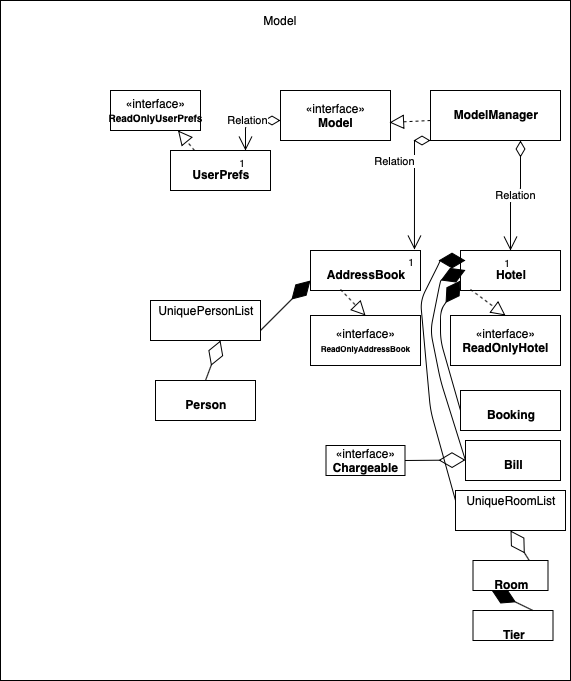

The diagram above was exported from draw.io. Its source (the exported page's mxGraphModel, read from the mxfile embedded in the PNG):
<mxGraphModel dx="911" dy="662" grid="1" gridSize="10" guides="1" tooltips="1" connect="1" arrows="1" fold="1" page="1" pageScale="1" pageWidth="827" pageHeight="1169" math="0" shadow="0">
  <root>
    <mxCell id="0" />
    <mxCell id="1" parent="0" />
    <mxCell id="_DZ1H0iozAP78MIIdojo-2" value="" style="rounded=0;whiteSpace=wrap;html=1;" vertex="1" parent="1">
      <mxGeometry x="140" y="20" width="570" height="680" as="geometry" />
    </mxCell>
    <mxCell id="_DZ1H0iozAP78MIIdojo-3" value="Model" style="text;html=1;strokeColor=none;fillColor=none;align=center;verticalAlign=middle;whiteSpace=wrap;rounded=0;" vertex="1" parent="1">
      <mxGeometry x="400" y="30" width="40" height="20" as="geometry" />
    </mxCell>
    <mxCell id="_DZ1H0iozAP78MIIdojo-4" value="«interface»&lt;br&gt;&lt;b&gt;Model&lt;/b&gt;" style="html=1;" vertex="1" parent="1">
      <mxGeometry x="420" y="110" width="110" height="50" as="geometry" />
    </mxCell>
    <mxCell id="_DZ1H0iozAP78MIIdojo-5" value="&lt;p style=&quot;margin: 0px ; margin-top: 4px ; text-align: center&quot;&gt;&lt;br&gt;&lt;b&gt;ModelManager&lt;/b&gt;&lt;/p&gt;" style="verticalAlign=top;align=left;overflow=fill;fontSize=12;fontFamily=Helvetica;html=1;" vertex="1" parent="1">
      <mxGeometry x="570" y="110" width="130" height="50" as="geometry" />
    </mxCell>
    <mxCell id="_DZ1H0iozAP78MIIdojo-6" value="" style="endArrow=block;dashed=1;endFill=0;endSize=12;html=1;entryX=0.991;entryY=0.64;entryDx=0;entryDy=0;entryPerimeter=0;" edge="1" parent="1" target="_DZ1H0iozAP78MIIdojo-4">
      <mxGeometry width="160" relative="1" as="geometry">
        <mxPoint x="570" y="140" as="sourcePoint" />
        <mxPoint x="730" y="140" as="targetPoint" />
      </mxGeometry>
    </mxCell>
    <mxCell id="_DZ1H0iozAP78MIIdojo-7" value="&lt;p style=&quot;margin: 0px ; margin-top: 4px ; text-align: center&quot;&gt;&lt;br&gt;&lt;b&gt;AddressBook&lt;/b&gt;&lt;/p&gt;" style="verticalAlign=top;align=left;overflow=fill;fontSize=12;fontFamily=Helvetica;html=1;" vertex="1" parent="1">
      <mxGeometry x="450" y="270" width="110" height="40" as="geometry" />
    </mxCell>
    <mxCell id="_DZ1H0iozAP78MIIdojo-8" value="&lt;p style=&quot;margin: 0px ; margin-top: 4px ; text-align: center&quot;&gt;&lt;br&gt;&lt;b&gt;Hotel&lt;/b&gt;&lt;/p&gt;" style="verticalAlign=top;align=left;overflow=fill;fontSize=12;fontFamily=Helvetica;html=1;" vertex="1" parent="1">
      <mxGeometry x="600" y="270" width="100" height="40" as="geometry" />
    </mxCell>
    <mxCell id="_DZ1H0iozAP78MIIdojo-13" value="Relation" style="endArrow=open;html=1;endSize=12;startArrow=diamondThin;startSize=14;startFill=0;edgeStyle=orthogonalEdgeStyle;entryX=0.945;entryY=-0.025;entryDx=0;entryDy=0;entryPerimeter=0;" edge="1" parent="1" target="_DZ1H0iozAP78MIIdojo-7">
      <mxGeometry x="-0.25" y="-10" relative="1" as="geometry">
        <mxPoint x="570" y="160" as="sourcePoint" />
        <mxPoint x="730" y="160" as="targetPoint" />
        <Array as="points">
          <mxPoint x="554" y="160" />
        </Array>
        <mxPoint x="-10" y="-10" as="offset" />
      </mxGeometry>
    </mxCell>
    <mxCell id="_DZ1H0iozAP78MIIdojo-14" value="" style="resizable=0;html=1;align=left;verticalAlign=top;labelBackgroundColor=#ffffff;fontSize=10;" connectable="0" vertex="1" parent="_DZ1H0iozAP78MIIdojo-13">
      <mxGeometry x="-1" relative="1" as="geometry" />
    </mxCell>
    <mxCell id="_DZ1H0iozAP78MIIdojo-15" value="1" style="resizable=0;html=1;align=right;verticalAlign=top;labelBackgroundColor=#ffffff;fontSize=10;" connectable="0" vertex="1" parent="_DZ1H0iozAP78MIIdojo-13">
      <mxGeometry x="1" relative="1" as="geometry" />
    </mxCell>
    <mxCell id="_DZ1H0iozAP78MIIdojo-16" value="Relation" style="endArrow=open;html=1;endSize=12;startArrow=diamondThin;startSize=14;startFill=0;edgeStyle=orthogonalEdgeStyle;" edge="1" parent="1" target="_DZ1H0iozAP78MIIdojo-8">
      <mxGeometry relative="1" as="geometry">
        <mxPoint x="660" y="160" as="sourcePoint" />
        <mxPoint x="820" y="160" as="targetPoint" />
      </mxGeometry>
    </mxCell>
    <mxCell id="_DZ1H0iozAP78MIIdojo-18" value="1" style="resizable=0;html=1;align=right;verticalAlign=top;labelBackgroundColor=#ffffff;fontSize=10;" connectable="0" vertex="1" parent="_DZ1H0iozAP78MIIdojo-16">
      <mxGeometry x="1" relative="1" as="geometry" />
    </mxCell>
    <mxCell id="_DZ1H0iozAP78MIIdojo-19" value="«interface»&lt;br&gt;&lt;b&gt;&lt;font style=&quot;font-size: 8px&quot;&gt;ReadOnlyAddressBook&lt;/font&gt;&lt;/b&gt;" style="html=1;" vertex="1" parent="1">
      <mxGeometry x="450" y="335" width="110" height="50" as="geometry" />
    </mxCell>
    <mxCell id="_DZ1H0iozAP78MIIdojo-20" value="«interface»&lt;br&gt;&lt;b&gt;ReadOnlyHotel&lt;/b&gt;" style="html=1;" vertex="1" parent="1">
      <mxGeometry x="590" y="335" width="110" height="50" as="geometry" />
    </mxCell>
    <mxCell id="_DZ1H0iozAP78MIIdojo-21" value="" style="endArrow=block;dashed=1;endFill=0;endSize=12;html=1;entryX=0.5;entryY=0;entryDx=0;entryDy=0;" edge="1" parent="1" target="_DZ1H0iozAP78MIIdojo-19">
      <mxGeometry width="160" relative="1" as="geometry">
        <mxPoint x="480" y="309" as="sourcePoint" />
        <mxPoint x="640" y="309" as="targetPoint" />
      </mxGeometry>
    </mxCell>
    <mxCell id="_DZ1H0iozAP78MIIdojo-22" value="" style="endArrow=block;dashed=1;endFill=0;endSize=12;html=1;entryX=0.5;entryY=0;entryDx=0;entryDy=0;" edge="1" parent="1" target="_DZ1H0iozAP78MIIdojo-20">
      <mxGeometry width="160" relative="1" as="geometry">
        <mxPoint x="610" y="309" as="sourcePoint" />
        <mxPoint x="770" y="309" as="targetPoint" />
      </mxGeometry>
    </mxCell>
    <mxCell id="_DZ1H0iozAP78MIIdojo-23" value="&lt;p style=&quot;margin: 0px ; margin-top: 4px ; text-align: center&quot;&gt;&lt;br&gt;&lt;b&gt;UserPrefs&lt;/b&gt;&lt;/p&gt;" style="verticalAlign=top;align=left;overflow=fill;fontSize=12;fontFamily=Helvetica;html=1;" vertex="1" parent="1">
      <mxGeometry x="310" y="170" width="100" height="40" as="geometry" />
    </mxCell>
    <mxCell id="_DZ1H0iozAP78MIIdojo-24" value="Relation" style="endArrow=open;html=1;endSize=12;startArrow=diamondThin;startSize=14;startFill=0;edgeStyle=orthogonalEdgeStyle;entryX=0.75;entryY=0;entryDx=0;entryDy=0;" edge="1" parent="1" target="_DZ1H0iozAP78MIIdojo-23">
      <mxGeometry relative="1" as="geometry">
        <mxPoint x="420" y="140" as="sourcePoint" />
        <mxPoint x="580" y="140" as="targetPoint" />
        <Array as="points">
          <mxPoint x="385" y="140" />
        </Array>
      </mxGeometry>
    </mxCell>
    <mxCell id="_DZ1H0iozAP78MIIdojo-25" value="" style="resizable=0;html=1;align=left;verticalAlign=top;labelBackgroundColor=#ffffff;fontSize=10;" connectable="0" vertex="1" parent="_DZ1H0iozAP78MIIdojo-24">
      <mxGeometry x="-1" relative="1" as="geometry" />
    </mxCell>
    <mxCell id="_DZ1H0iozAP78MIIdojo-26" value="1" style="resizable=0;html=1;align=right;verticalAlign=top;labelBackgroundColor=#ffffff;fontSize=10;" connectable="0" vertex="1" parent="_DZ1H0iozAP78MIIdojo-24">
      <mxGeometry x="1" relative="1" as="geometry" />
    </mxCell>
    <mxCell id="_DZ1H0iozAP78MIIdojo-27" value="«interface»&lt;br&gt;&lt;b&gt;&lt;font style=&quot;font-size: 10px&quot;&gt;ReadOnlyUserPrefs&lt;/font&gt;&lt;/b&gt;" style="html=1;" vertex="1" parent="1">
      <mxGeometry x="250" y="110" width="90" height="40" as="geometry" />
    </mxCell>
    <mxCell id="_DZ1H0iozAP78MIIdojo-28" value="" style="endArrow=block;dashed=1;endFill=0;endSize=12;html=1;entryX=0.75;entryY=1;entryDx=0;entryDy=0;" edge="1" parent="1" target="_DZ1H0iozAP78MIIdojo-27">
      <mxGeometry width="160" relative="1" as="geometry">
        <mxPoint x="334" y="170" as="sourcePoint" />
        <mxPoint x="494" y="170" as="targetPoint" />
      </mxGeometry>
    </mxCell>
    <mxCell id="_DZ1H0iozAP78MIIdojo-29" value="&lt;p style=&quot;margin: 0px ; margin-top: 4px ; text-align: center&quot;&gt;UniquePersonList&lt;/p&gt;" style="verticalAlign=top;align=left;overflow=fill;fontSize=12;fontFamily=Helvetica;html=1;" vertex="1" parent="1">
      <mxGeometry x="290" y="320" width="110" height="40" as="geometry" />
    </mxCell>
    <mxCell id="_DZ1H0iozAP78MIIdojo-30" value="&lt;p style=&quot;margin: 0px ; margin-top: 4px ; text-align: center&quot;&gt;&lt;br&gt;&lt;b&gt;Bill&lt;/b&gt;&lt;/p&gt;" style="verticalAlign=top;align=left;overflow=fill;fontSize=12;fontFamily=Helvetica;html=1;" vertex="1" parent="1">
      <mxGeometry x="605" y="460" width="95" height="40" as="geometry" />
    </mxCell>
    <mxCell id="_DZ1H0iozAP78MIIdojo-31" value="&lt;p style=&quot;margin: 0px ; margin-top: 4px ; text-align: center&quot;&gt;&lt;br&gt;&lt;b&gt;Booking&lt;/b&gt;&lt;/p&gt;" style="verticalAlign=top;align=left;overflow=fill;fontSize=12;fontFamily=Helvetica;html=1;" vertex="1" parent="1">
      <mxGeometry x="600" y="410" width="100" height="40" as="geometry" />
    </mxCell>
    <mxCell id="_DZ1H0iozAP78MIIdojo-32" value="&lt;p style=&quot;margin: 0px ; margin-top: 4px ; text-align: center&quot;&gt;UniqueRoomList&lt;/p&gt;" style="verticalAlign=top;align=left;overflow=fill;fontSize=12;fontFamily=Helvetica;html=1;" vertex="1" parent="1">
      <mxGeometry x="595" y="510" width="110" height="40" as="geometry" />
    </mxCell>
    <mxCell id="_DZ1H0iozAP78MIIdojo-33" value="" style="endArrow=diamondThin;endFill=1;endSize=24;html=1;exitX=1;exitY=0.75;exitDx=0;exitDy=0;" edge="1" parent="1" source="_DZ1H0iozAP78MIIdojo-29">
      <mxGeometry width="160" relative="1" as="geometry">
        <mxPoint x="290" y="300" as="sourcePoint" />
        <mxPoint x="450" y="300" as="targetPoint" />
      </mxGeometry>
    </mxCell>
    <mxCell id="_DZ1H0iozAP78MIIdojo-34" value="" style="endArrow=diamondThin;endFill=1;endSize=24;html=1;exitX=0;exitY=0.5;exitDx=0;exitDy=0;" edge="1" parent="1" source="_DZ1H0iozAP78MIIdojo-31">
      <mxGeometry width="160" relative="1" as="geometry">
        <mxPoint x="440" y="300" as="sourcePoint" />
        <mxPoint x="600" y="300" as="targetPoint" />
        <Array as="points">
          <mxPoint x="580" y="360" />
          <mxPoint x="580" y="330" />
        </Array>
      </mxGeometry>
    </mxCell>
    <mxCell id="_DZ1H0iozAP78MIIdojo-35" value="" style="endArrow=diamondThin;endFill=1;endSize=24;html=1;exitX=0;exitY=0.5;exitDx=0;exitDy=0;" edge="1" parent="1" source="_DZ1H0iozAP78MIIdojo-30">
      <mxGeometry width="160" relative="1" as="geometry">
        <mxPoint x="445" y="289.5" as="sourcePoint" />
        <mxPoint x="605" y="289.5" as="targetPoint" />
        <Array as="points">
          <mxPoint x="580" y="400" />
          <mxPoint x="570" y="350" />
          <mxPoint x="580" y="300" />
        </Array>
      </mxGeometry>
    </mxCell>
    <mxCell id="_DZ1H0iozAP78MIIdojo-36" value="" style="endArrow=diamondThin;endFill=1;endSize=24;html=1;exitX=0;exitY=0.25;exitDx=0;exitDy=0;" edge="1" parent="1" source="_DZ1H0iozAP78MIIdojo-32">
      <mxGeometry width="160" relative="1" as="geometry">
        <mxPoint x="445" y="280" as="sourcePoint" />
        <mxPoint x="605" y="280" as="targetPoint" />
        <Array as="points">
          <mxPoint x="570" y="430" />
          <mxPoint x="560" y="320" />
          <mxPoint x="580" y="280" />
        </Array>
      </mxGeometry>
    </mxCell>
    <mxCell id="_DZ1H0iozAP78MIIdojo-37" value="«interface»&lt;br&gt;&lt;b&gt;Chargeable&lt;/b&gt;" style="html=1;" vertex="1" parent="1">
      <mxGeometry x="465.5" y="465" width="79" height="30" as="geometry" />
    </mxCell>
    <mxCell id="_DZ1H0iozAP78MIIdojo-38" value="" style="endArrow=diamondThin;endFill=0;endSize=24;html=1;exitX=1;exitY=0.5;exitDx=0;exitDy=0;" edge="1" parent="1" source="_DZ1H0iozAP78MIIdojo-37">
      <mxGeometry width="160" relative="1" as="geometry">
        <mxPoint x="550" y="480" as="sourcePoint" />
        <mxPoint x="605" y="479.5" as="targetPoint" />
      </mxGeometry>
    </mxCell>
    <mxCell id="_DZ1H0iozAP78MIIdojo-39" value="&lt;p style=&quot;margin: 0px ; margin-top: 4px ; text-align: center&quot;&gt;&lt;br&gt;&lt;b&gt;Tier&lt;/b&gt;&lt;/p&gt;" style="verticalAlign=top;align=left;overflow=fill;fontSize=12;fontFamily=Helvetica;html=1;" vertex="1" parent="1">
      <mxGeometry x="612.5" y="630" width="80" height="30" as="geometry" />
    </mxCell>
    <mxCell id="_DZ1H0iozAP78MIIdojo-40" value="" style="endArrow=diamondThin;endFill=1;endSize=24;html=1;exitX=0.75;exitY=0;exitDx=0;exitDy=0;entryX=0.25;entryY=1;entryDx=0;entryDy=0;" edge="1" parent="1" source="_DZ1H0iozAP78MIIdojo-39" target="_DZ1H0iozAP78MIIdojo-42">
      <mxGeometry width="160" relative="1" as="geometry">
        <mxPoint x="435" y="529.5" as="sourcePoint" />
        <mxPoint x="595" y="529.5" as="targetPoint" />
      </mxGeometry>
    </mxCell>
    <mxCell id="_DZ1H0iozAP78MIIdojo-42" value="&lt;p style=&quot;margin: 0px ; margin-top: 4px ; text-align: center&quot;&gt;&lt;br&gt;&lt;b&gt;Room&lt;/b&gt;&lt;/p&gt;" style="verticalAlign=top;align=left;overflow=fill;fontSize=12;fontFamily=Helvetica;html=1;" vertex="1" parent="1">
      <mxGeometry x="612.5" y="580" width="75" height="30" as="geometry" />
    </mxCell>
    <mxCell id="_DZ1H0iozAP78MIIdojo-44" value="" style="endArrow=diamondThin;endFill=0;endSize=24;html=1;exitX=0.75;exitY=0;exitDx=0;exitDy=0;" edge="1" parent="1" source="_DZ1H0iozAP78MIIdojo-42">
      <mxGeometry width="160" relative="1" as="geometry">
        <mxPoint x="490" y="550" as="sourcePoint" />
        <mxPoint x="650" y="550" as="targetPoint" />
      </mxGeometry>
    </mxCell>
    <mxCell id="_DZ1H0iozAP78MIIdojo-45" value="&lt;p style=&quot;margin: 0px ; margin-top: 4px ; text-align: center&quot;&gt;&lt;br&gt;&lt;b&gt;Person&lt;/b&gt;&lt;/p&gt;" style="verticalAlign=top;align=left;overflow=fill;fontSize=12;fontFamily=Helvetica;html=1;" vertex="1" parent="1">
      <mxGeometry x="295" y="400" width="100" height="40" as="geometry" />
    </mxCell>
    <mxCell id="_DZ1H0iozAP78MIIdojo-48" value="" style="endArrow=diamondThin;endFill=0;endSize=24;html=1;exitX=0.5;exitY=0;exitDx=0;exitDy=0;" edge="1" parent="1" source="_DZ1H0iozAP78MIIdojo-45">
      <mxGeometry width="160" relative="1" as="geometry">
        <mxPoint x="200" y="360" as="sourcePoint" />
        <mxPoint x="360" y="360" as="targetPoint" />
      </mxGeometry>
    </mxCell>
  </root>
</mxGraphModel>